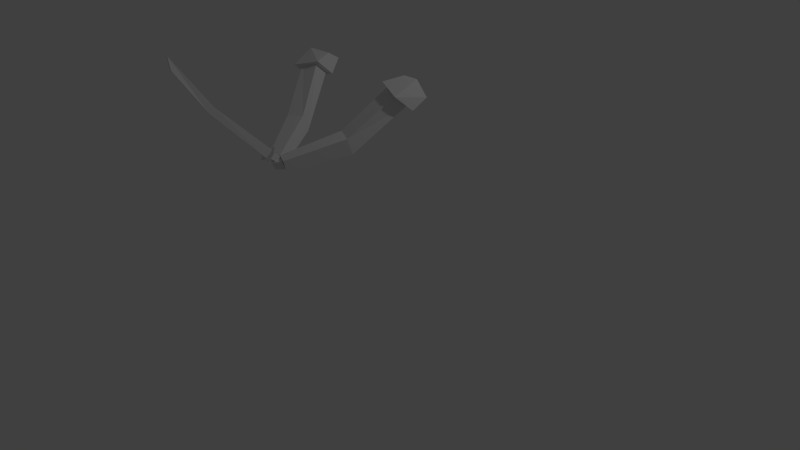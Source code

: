 # Source: samurai.blend  (saved by Blender 2.73.0; exported with 4.5.12 LTS)
import bpy
from mathutils import Matrix  # noqa: F401  (used for matrix-valued properties, if any)

bpy.ops.wm.read_factory_settings(use_empty=True)
scene = bpy.context.scene
scene.name = 'Scene'

# ---- collections
col_collection_1 = bpy.data.collections.new('Collection 1'); scene.collection.children.link(col_collection_1)

# ---- materials (node trees are filled in below, after node groups)
mat_material = bpy.data.materials.new('Material')
mat_material.alpha_threshold = 0.0
mat_material.use_transparent_shadow = False
mat_material.roughness = 0.5
mat_material.line_color = (0.0, 0.0, 0.0, 1.0)

# ---- material node trees

# ---- world
world_world = bpy.data.worlds.new('World'); scene.world = world_world
world_world.color = (0.05088, 0.05088, 0.05088)
world_world.use_sun_shadow = False
world_world.sun_shadow_jitter_overblur = 0.0
world_world.cycles.sampling_method = 'MANUAL'
world_world.cycles.sample_map_resolution = 256

# ---- cameras
cam_camera = bpy.data.cameras.new('Camera')
cam_camera.clip_end = 100.0
cam_camera.lens = 35.0
cam_camera.sensor_width = 32.0
cam_camera.sensor_height = 18.0
cam_camera.ortho_scale = 7.314
cam_camera.dof.focus_distance = 0.0
cam_camera.dof.aperture_fstop = 128.0

# ---- lights
light_lamp = bpy.data.lights.new('Lamp', 'POINT')
light_lamp.transmission_factor = 0.0
light_lamp.cutoff_distance = 30.0
light_lamp.energy = 100.0
light_lamp.shadow_buffer_clip_start = 1.001
light_lamp.shadow_soft_size = 0.1
light_lamp.shadow_maximum_resolution = 0.006
light_lamp.use_absolute_resolution = True
light_lamp.cycles.use_multiple_importance_sampling = False

# ---- meshes
me_head = bpy.data.meshes.new('head')
me_head.from_pydata([(-1.0, -1.0, -1.0), (-1.0, 1.0, -1.0), (1.0, 1.0, -1.0), (1.0, -1.0, -1.0), (-1.0, -1.0, 1.0), (-1.0, 1.0, 1.0), (1.0, 1.0, 1.0), (1.0, -1.0, 1.0), (-0.5902, -0.3965, -1.0), (-0.5902, 0.784, -1.0), (0.5902, 0.784, -1.0), (0.5902, -0.3965, -1.0), (-1.051, -0.377, -2.339), (-1.051, 0.7644, -2.339), (1.051, 0.7644, -2.339), (1.051, -0.377, -2.339)], [], [(4, 5, 1, 0), (5, 6, 2, 1), (6, 7, 3, 2), (7, 4, 0, 3), (3, 0, 8, 11), (7, 6, 5, 4), (11, 8, 12, 15), (2, 3, 11, 10), (1, 2, 10, 9), (0, 1, 9, 8), (12, 13, 14, 15), (10, 11, 15, 14), (9, 10, 14, 13), (8, 9, 13, 12)])
me_head.use_remesh_preserve_volume = False
me_head.use_remesh_preserve_attributes = False
me_head.use_mirror_vertex_groups = False
me_head.update()
me_katana = bpy.data.meshes.new('katana')
me_katana.from_pydata([(-0.3825, -0.6587, -2.581), (-0.3825, 1.042, -2.581), (0.5849, 1.042, -2.581), (0.5849, -0.6587, -2.581), (-0.3825, -0.6587, 0.8006), (-0.3825, 1.042, 0.8006), (0.5849, 1.042, 0.8006), (0.5849, -0.6587, 0.8006), (-0.1017, -1.099, 1.223), (-0.6328, 1.482, 1.223), (0.8351, 1.482, 1.223), (0.3041, -1.099, 1.223), (-0.1017, 1.439, 12.44), (-0.6328, 3.304, 12.32), (0.8351, 3.304, 12.32), (0.3041, 1.439, 12.44), (-0.1017, 5.492, 19.91), (-0.1017, 7.82, 21.23), (0.3041, 7.82, 21.23), (0.3041, 5.492, 19.91), (-0.631, -1.096, 1.08), (-0.631, 1.479, 1.08), (0.8334, 1.479, 1.08), (0.8334, -1.096, 1.08), (-1.334, -1.871, 1.244), (-1.072, 2.255, 1.244), (1.274, 2.255, 1.244), (1.536, -1.871, 1.244), (2.186, 0.1918, 1.244), (-1.983, 0.1918, 1.244)], [], [(4, 5, 1, 0), (5, 6, 2, 1), (6, 7, 3, 2), (7, 4, 0, 3), (0, 1, 2, 3), (8, 9, 25, 29, 24), (8, 11, 15, 12), (9, 10, 26, 25), (10, 11, 27, 28, 26), (11, 8, 24, 27), (12, 15, 19, 16), (11, 10, 14, 15), (10, 9, 13, 14), (9, 8, 12, 13), (19, 18, 17, 16), (15, 14, 18, 19), (14, 13, 17, 18), (13, 12, 16, 17), (22, 21, 25, 26), (21, 20, 24, 29, 25), (20, 23, 27, 24), (23, 22, 26, 28, 27), (4, 7, 23, 20), (7, 6, 22, 23), (6, 5, 21, 22), (5, 4, 20, 21)])
me_katana.use_remesh_preserve_volume = False
me_katana.use_remesh_preserve_attributes = False
me_katana.use_mirror_vertex_groups = False
me_katana.update()
me_arms = bpy.data.meshes.new('arms')
me_arms.from_pydata([(-8.684, -2.088, -0.7312), (-9.116, -0.08626, -0.7312), (-6.609, 1.421, -0.7312), (-5.663, -0.7995, -0.7312), (-8.397, -2.762, 2.153), (-8.76, 0.2812, 1.626), (-6.267, 0.6188, 1.086), (-5.375, -1.474, 2.153), (-5.145, -9.006, -1.086), (-8.1, -1.613, -0.2355), (-6.261, -0.8289, -0.2355), (-3.305, -8.261, -1.333), (-5.145, -8.376, 0.8122), (-8.1, -1.613, 1.765), (-6.261, -0.8289, 1.765), (-3.305, -7.631, 0.5651), (-1.241, -14.5, 1.017), (0.0001042, -13.95, 0.8405), (-1.241, -14.04, 2.41), (0.0001042, -13.49, 2.233), (-0.01641, -13.88, 1.1), (0.91, -14.33, 1.227), (0.0007572, -13.57, 2.056), (0.9272, -14.02, 2.183), (-0.6464, -14.47, 1.305), (0.009555, -14.89, 1.512), (-0.5421, -14.2, 2.238), (0.01058, -14.7, 2.409)], [], [(4, 5, 1, 0), (5, 6, 2, 1), (6, 7, 3, 2), (7, 4, 0, 3), (0, 1, 2, 3), (7, 6, 5, 4), (12, 13, 9, 8), (13, 14, 10, 9), (14, 15, 11, 10), (8, 11, 17, 16), (8, 9, 10, 11), (15, 14, 13, 12), (20, 22, 23, 21), (15, 12, 18, 19), (11, 15, 19, 17), (12, 8, 16, 18), (20, 21, 25, 24), (16, 17, 19, 18), (27, 26, 24, 25), (23, 22, 26, 27), (21, 23, 27, 25), (22, 20, 24, 26)])
me_arms.materials.append(mat_material)
me_arms.use_remesh_preserve_volume = False
me_arms.use_remesh_preserve_attributes = False
me_arms.use_mirror_vertex_groups = False
me_arms.update()
me_body = bpy.data.meshes.new('body')
me_body.from_pydata([(0.1792, 0.1792, -1.0), (1.0, -1.0, -1.0), (-0.6494, -0.6494, -1.0), (-1.0, 1.0, -1.0), (0.1792, 0.1792, 1.0), (0.6275, -0.6275, 1.0), (-0.4044, -0.4044, 1.0), (-0.6275, 0.6275, 1.0), (0.1792, 0.1792, 2.078), (0.6275, -0.6275, 2.078), (-0.1825, -0.1825, 2.078), (-0.6275, 0.6275, 2.078), (0.1792, 0.1792, 2.387), (0.5798, -0.5798, 2.467), (-0.1825, -0.1825, 2.315), (-0.5798, 0.5798, 2.467)], [], [(0, 1, 2, 3), (7, 6, 10, 11), (0, 4, 5, 1), (1, 5, 6, 2), (2, 6, 7, 3), (4, 0, 3, 7), (11, 10, 14, 15), (6, 5, 9, 10), (4, 7, 11, 8), (5, 4, 8, 9), (12, 15, 14, 13), (10, 9, 13, 14), (8, 11, 15, 12), (9, 8, 12, 13)])
me_body.materials.append(mat_material)
me_body.use_remesh_preserve_volume = False
me_body.use_remesh_preserve_attributes = False
me_body.use_mirror_vertex_groups = False
me_body.update()

# ---- objects
ob_head = bpy.data.objects.new('head', me_head)
ob_katana = bpy.data.objects.new('katana', me_katana)
ob_arms = bpy.data.objects.new('arms', me_arms)
ob_body = bpy.data.objects.new('body', me_body)
ob_lamp = bpy.data.objects.new('Lamp', light_lamp)
ob_camera = bpy.data.objects.new('Camera', cam_camera)

# ---- transforms, parenting, visibility, modifiers, constraints
ob_head.location = (-0.01125, -0.04802, 2.754)
ob_head.scale = (0.236, 0.236, 0.236)
ob_head.hide_render = True
ob_head.lineart.crease_threshold = 0.0
ob_katana.location = (-0.002246, -1.413, 1.736)
ob_katana.rotation_euler = (0.8829, 0.0003023, 9.835e-05)
ob_katana.scale = (0.0433, 0.0433, 0.08182)
ob_katana.lineart.crease_threshold = 0.0
ob_arms.location = (0.002355, -0.04306, 2.389)
ob_arms.rotation_euler = (0.6278, 5.547e-09, -1.755e-08)
ob_arms.scale = (0.1054, 0.1054, 0.1054)
ob_arms.lineart.crease_threshold = 0.0
_m = ob_arms.modifiers.new('Mirror', 'MIRROR')
_m.use_mirror_vertex_groups = False
_m.use_mirror_merge = False
_m.merge_threshold = 0.0
ob_body.location = (0.0, 0.0, 0.0)
ob_body.rotation_euler = (0.0, -0.0, 0.7854)
ob_body.lock_rotations_4d = False
ob_body.empty_display_type = 'ARROWS'
ob_body.hide_render = True
ob_body.lineart.crease_threshold = 0.0
ob_lamp.location = (4.076, 1.005, 5.904)
ob_lamp.rotation_euler = (0.6503, 0.05522, 1.866)
ob_lamp.lock_rotations_4d = False
ob_lamp.empty_display_type = 'ARROWS'
ob_lamp.color = (0.0, 0.0, 0.0, 0.0)
ob_lamp.lineart.crease_threshold = 0.0
ob_camera.location = (7.481, -6.508, 5.344)
ob_camera.rotation_euler = (1.109, 0.01082, 0.8149)
ob_camera.lock_rotations_4d = False
ob_camera.empty_display_type = 'ARROWS'
ob_camera.color = (0.0, 0.0, 0.0, 0.0)
ob_camera.display_type = 'WIRE'
ob_camera.lineart.crease_threshold = 0.0

# ---- collection membership
col_collection_1.objects.link(ob_head)
col_collection_1.objects.link(ob_katana)
col_collection_1.objects.link(ob_arms)
col_collection_1.objects.link(ob_body)
col_collection_1.objects.link(ob_lamp)
col_collection_1.objects.link(ob_camera)

# ---- scene / render settings (as saved in the file)
scene.camera = ob_camera
scene.frame_start = 1; scene.frame_end = 250; scene.frame_set(1)
scene.render.engine = 'BLENDER_EEVEE_NEXT'
scene.render.resolution_percentage = 50
scene.render.dither_intensity = 0.0
scene.cycles.use_denoising = False
scene.cycles.samples = 10
scene.cycles.sampling_pattern = 'TABULATED_SOBOL'
scene.cycles.light_sampling_threshold = 0.0
scene.cycles.use_adaptive_sampling = False
scene.cycles.use_light_tree = False
scene.cycles.blur_glossy = 0.0
scene.cycles.pixel_filter_type = 'GAUSSIAN'
scene.cycles.sample_clamp_indirect = 0.0
scene.view_settings.view_transform = 'Standard'
bpy.context.view_layer.update()
